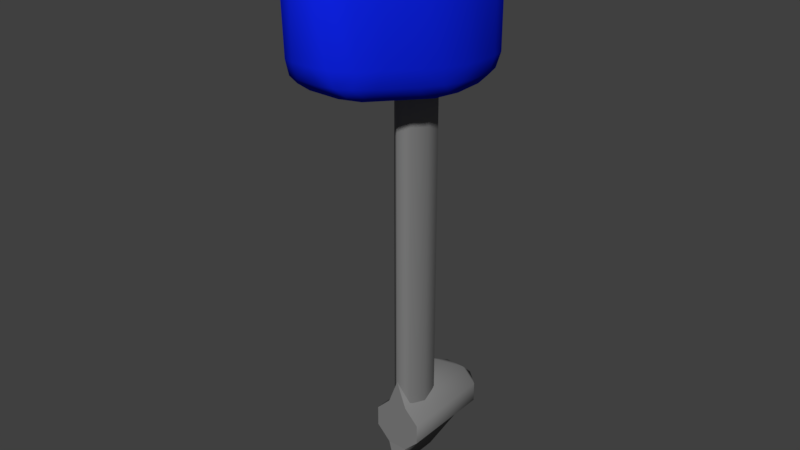 # Source: outboard-motor.blend  (saved by Blender 2.77.0; exported with 4.5.12 LTS)
import bpy
from mathutils import Matrix  # noqa: F401  (used for matrix-valued properties, if any)

bpy.ops.wm.read_factory_settings(use_empty=True)
scene = bpy.context.scene
scene.name = 'Scene'

# ---- collections
col_collection_1 = bpy.data.collections.new('Collection 1'); scene.collection.children.link(col_collection_1)

# ---- materials (node trees are filled in below, after node groups)
mat_stainless = bpy.data.materials.new('Stainless')
mat_stainless.alpha_threshold = 0.0
mat_stainless.use_transparent_shadow = False
mat_stainless.diffuse_color = (0.214, 0.214, 0.214, 1.0)
mat_stainless.roughness = 0.5
mat_paint = bpy.data.materials.new('Paint')
mat_paint.alpha_threshold = 0.0
mat_paint.use_transparent_shadow = False
mat_paint.diffuse_color = (0.004678, 0.01714, 0.8, 1.0)
mat_paint.roughness = 0.5
mat_paint.specular_intensity = 0.3

# ---- material node trees

# ---- world
world_world = bpy.data.worlds.new('World'); scene.world = world_world
world_world.color = (0.05088, 0.05088, 0.05088)
world_world.use_sun_shadow = False
world_world.sun_shadow_jitter_overblur = 0.0
world_world.cycles.sampling_method = 'MANUAL'

# ---- meshes
me_cylinder_003 = bpy.data.meshes.new('Cylinder.003')
me_cylinder_003.from_pydata([(4.061, -7.391, 1.25), (3.769, -6.684, 1.25), (3.061, -6.391, 1.25), (3.769, -8.098, 1.25), (3.061, -8.391, 1.25), (2.354, -8.098, 1.25), (2.061, -7.391, 1.25), (2.354, -6.684, 1.25), (3.061, -7.391, 1.75), (4.061, -7.391, -0.5), (3.769, -6.684, -0.5), (3.061, -6.391, -0.5), (3.769, -8.098, -0.5), (3.061, -8.391, -0.5), (2.354, -8.098, -0.5), (2.061, -7.391, -0.5), (2.354, -6.684, -0.5), (3.827, -9.239, -0.5421), (3.827, -9.239, 0.5), (2.325, -5.614, -0.5), (2.325, -5.614, 0.5)], [], [(7, 2, 20), (13, 14, 15, 16, 11, 10, 9, 12), (2, 8, 1), (8, 7, 6), (3, 8, 4), (4, 8, 5), (5, 8, 6), (8, 3, 0), (1, 8, 0), (0, 3, 12, 9), (6, 7, 16, 15), (4, 5, 14, 13), (1, 0, 9, 10), (5, 6, 15, 14), (12, 17, 13), (2, 1, 10, 11), (3, 4, 18), (12, 3, 18, 17), (13, 17, 18, 4), (8, 2, 7), (19, 20, 2, 11), (20, 19, 16, 7), (16, 19, 11)])
me_cylinder_003.polygons.foreach_set('use_smooth', [1, 0, 1, 1, 1, 1, 1, 1, 1, 1, 1, 1, 1, 1, 0, 1, 1, 1, 1, 1, 1, 1, 0])
me_cylinder_003.materials.append(mat_stainless)
me_cylinder_003.use_remesh_preserve_volume = False
me_cylinder_003.use_remesh_preserve_attributes = False
me_cylinder_003.use_mirror_vertex_groups = False
me_cylinder_003.update()
me_cylinder_002 = bpy.data.meshes.new('Cylinder.002')
me_cylinder_002.from_pydata([(0.0, 1.0, -0.8), (0.0, 1.0, 1.0), (0.7071, 0.7071, -0.8), (0.7071, 0.7071, 1.0), (1.0, -4.371e-08, -0.8), (1.0, -4.371e-08, 1.0), (0.7071, -0.7071, -0.8), (0.7071, -0.7071, 1.0), (-8.742e-08, -1.0, -0.8), (-8.742e-08, -1.0, 1.0), (-0.7071, -0.7071, -0.8), (-0.7071, -0.7071, 1.0), (-1.0, 1.192e-08, -0.8), (-1.0, 1.192e-08, 1.0), (-0.7071, 0.7071, -0.8), (-0.7071, 0.7071, 1.0)], [], [(0, 1, 3, 2), (2, 3, 5, 4), (4, 5, 7, 6), (6, 7, 9, 8), (8, 9, 11, 10), (10, 11, 13, 12), (12, 13, 15, 14), (14, 15, 1, 0), (0, 2, 4, 6, 8, 10, 12, 14)])
me_cylinder_002.polygons.foreach_set('use_smooth', [True] * 9)
me_cylinder_002.materials.append(mat_stainless)
me_cylinder_002.use_remesh_preserve_volume = False
me_cylinder_002.use_remesh_preserve_attributes = False
me_cylinder_002.use_mirror_vertex_groups = False
me_cylinder_002.update()
me_cube_001 = bpy.data.meshes.new('Cube.001')
me_cube_001.from_pydata([(-0.5, -0.7451, -0.52), (-0.5, -0.7451, 1.0), (-0.5, 1.0, -1.0), (-0.5, 1.0, 1.0), (0.5, -0.7451, -0.52), (0.5, -0.7451, 1.0), (0.5, 1.0, -1.0), (0.5, 1.0, 1.0), (1.0, 0.1275, 1.0), (1.0, 0.1275, -0.76), (-1.0, 0.1275, 1.0), (-1.0, 0.1275, -0.76)], [], [(10, 3, 2, 11), (3, 7, 6, 2), (8, 5, 4, 9), (5, 1, 0, 4), (0, 11, 2, 6, 9, 4), (5, 8, 7, 3, 10, 1), (7, 8, 9, 6), (1, 10, 11, 0)])
me_cube_001.polygons.foreach_set('use_smooth', [True] * 8)
me_cube_001.materials.append(mat_paint)
me_cube_001.use_remesh_preserve_volume = False
me_cube_001.use_remesh_preserve_attributes = False
me_cube_001.use_mirror_vertex_groups = False
me_cube_001.update()

# ---- objects
ob_cylinder_001 = bpy.data.objects.new('Cylinder.001', me_cylinder_003)
ob_cylinder = bpy.data.objects.new('Cylinder', me_cylinder_002)
ob_engine = bpy.data.objects.new('Engine', me_cube_001)

# ---- transforms, parenting, visibility, modifiers, constraints
ob_cylinder_001.location = (-2.889e-09, 7.451e-09, 0.0)
ob_cylinder_001.rotation_euler = (1.571, 0.3927, 3.142)
ob_cylinder_001.scale = (0.1, 0.1, 0.2)
ob_cylinder_001.lineart.crease_threshold = 0.0
ob_cylinder.location = (0.0, 0.0, 0.0)
ob_cylinder.scale = (0.05, 0.1, 1.0)
ob_cylinder.lineart.crease_threshold = 0.0
ob_engine.location = (0.004743, -0.157, 0.75)
ob_engine.scale = (0.25, 0.5, 0.3125)
ob_engine.lineart.crease_threshold = 0.0
_m = ob_engine.modifiers.new('Bevel', 'BEVEL')
_m.width = 0.378
_m.width_pct = 0.378
_m.segments = 3
_m.limit_method = 'NONE'
_m.spread = 0.0

# ---- collection membership
col_collection_1.objects.link(ob_cylinder_001)
col_collection_1.objects.link(ob_cylinder)
col_collection_1.objects.link(ob_engine)

# ---- scene / render settings (as saved in the file)
scene.frame_start = 1; scene.frame_end = 250; scene.frame_set(1)
scene.render.engine = 'BLENDER_EEVEE_NEXT'
scene.render.resolution_percentage = 50
scene.render.dither_intensity = 0.0
scene.cycles.use_denoising = False
scene.cycles.samples = 128
scene.cycles.sampling_pattern = 'TABULATED_SOBOL'
scene.cycles.light_sampling_threshold = 0.0
scene.cycles.use_adaptive_sampling = False
scene.cycles.use_light_tree = False
scene.cycles.blur_glossy = 0.0
scene.cycles.sample_clamp_indirect = 0.0
scene.view_settings.view_transform = 'Standard'
bpy.context.view_layer.update()

# ---- added for rendering (the .blend has no active camera and no usable light): camera, sun
cam_auto = bpy.data.cameras.new('AutoCamera')
cam_auto.lens = 50.0
cam_auto.sensor_width = 36.0
cam_auto.clip_end = 1000.0
ob_auto_camera = bpy.data.objects.new('AutoCamera', cam_auto)
scene.collection.objects.link(ob_auto_camera)
ob_auto_camera.location = (2.12739, -2.63694, 1.72488)
ob_auto_camera.rotation_euler = (1.09748, -7.21219e-08, 0.694738)
scene.camera = ob_auto_camera
light_auto_sun = bpy.data.lights.new('AutoSun', 'SUN')
light_auto_sun.energy = 3.0
light_auto_sun.angle = 0.0523599
ob_auto_sun = bpy.data.objects.new('AutoSun', light_auto_sun)
scene.collection.objects.link(ob_auto_sun)
ob_auto_sun.rotation_euler = (0.872665, 0.174533, 0.523599)
bpy.context.view_layer.update()
